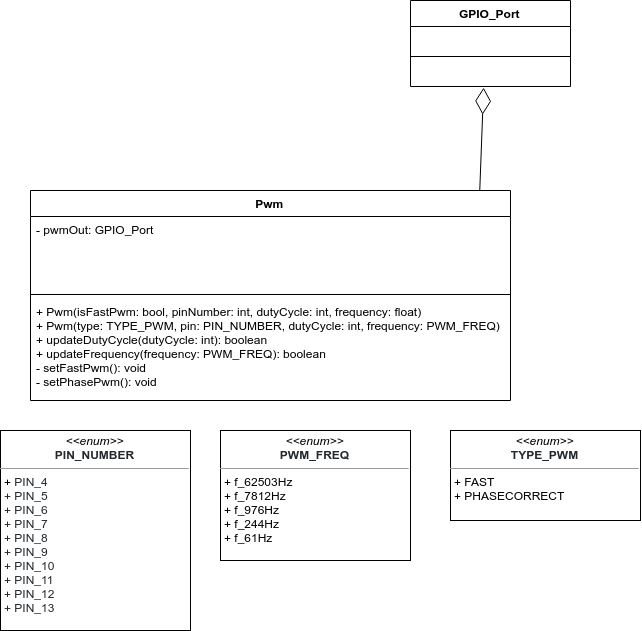

The diagram above was exported from draw.io. Its source (the exported page's mxGraphModel, read from the mxfile embedded in the PNG):
<mxGraphModel dx="1485" dy="820" grid="1" gridSize="10" guides="1" tooltips="1" connect="1" arrows="1" fold="1" page="1" pageScale="1" pageWidth="827" pageHeight="1169" math="0" shadow="0">
  <root>
    <mxCell id="0" />
    <mxCell id="1" parent="0" />
    <mxCell id="mPJnbyNPJXWQ2-X9yDOz-1" value="Pwm" style="swimlane;fontStyle=1;align=center;verticalAlign=top;childLayout=stackLayout;horizontal=1;startSize=26;horizontalStack=0;resizeParent=1;resizeParentMax=0;resizeLast=0;collapsible=1;marginBottom=0;" parent="1" vertex="1">
      <mxGeometry x="160" y="230" width="480" height="210" as="geometry" />
    </mxCell>
    <mxCell id="mPJnbyNPJXWQ2-X9yDOz-2" value="- pwmOut: GPIO_Port" style="text;strokeColor=none;fillColor=none;align=left;verticalAlign=top;spacingLeft=4;spacingRight=4;overflow=hidden;rotatable=0;points=[[0,0.5],[1,0.5]];portConstraint=eastwest;" parent="mPJnbyNPJXWQ2-X9yDOz-1" vertex="1">
      <mxGeometry y="26" width="480" height="74" as="geometry" />
    </mxCell>
    <mxCell id="mPJnbyNPJXWQ2-X9yDOz-3" value="" style="line;strokeWidth=1;fillColor=none;align=left;verticalAlign=middle;spacingTop=-1;spacingLeft=3;spacingRight=3;rotatable=0;labelPosition=right;points=[];portConstraint=eastwest;" parent="mPJnbyNPJXWQ2-X9yDOz-1" vertex="1">
      <mxGeometry y="100" width="480" height="8" as="geometry" />
    </mxCell>
    <mxCell id="mPJnbyNPJXWQ2-X9yDOz-4" value="+ Pwm(isFastPwm: bool, pinNumber: int, dutyCycle: int, frequency: float)&#10;+ Pwm(type: TYPE_PWM, pin: PIN_NUMBER, dutyCycle: int, frequency: PWM_FREQ)&#10;+ updateDutyCycle(dutyCycle: int): boolean&#10;+ updateFrequency(frequency: PWM_FREQ): boolean&#10;- setFastPwm(): void&#10;- setPhasePwm(): void" style="text;strokeColor=none;fillColor=none;align=left;verticalAlign=top;spacingLeft=4;spacingRight=4;overflow=hidden;rotatable=0;points=[[0,0.5],[1,0.5]];portConstraint=eastwest;" parent="mPJnbyNPJXWQ2-X9yDOz-1" vertex="1">
      <mxGeometry y="108" width="480" height="102" as="geometry" />
    </mxCell>
    <mxCell id="icS-tPSK6Y8WXzn4ZYCq-1" value="GPIO_Port" style="swimlane;fontStyle=1;align=center;verticalAlign=top;childLayout=stackLayout;horizontal=1;startSize=26;horizontalStack=0;resizeParent=1;resizeParentMax=0;resizeLast=0;collapsible=1;marginBottom=0;" parent="1" vertex="1">
      <mxGeometry x="540" y="40" width="160" height="86" as="geometry" />
    </mxCell>
    <mxCell id="icS-tPSK6Y8WXzn4ZYCq-2" value=" " style="text;strokeColor=none;fillColor=none;align=left;verticalAlign=top;spacingLeft=4;spacingRight=4;overflow=hidden;rotatable=0;points=[[0,0.5],[1,0.5]];portConstraint=eastwest;" parent="icS-tPSK6Y8WXzn4ZYCq-1" vertex="1">
      <mxGeometry y="26" width="160" height="26" as="geometry" />
    </mxCell>
    <mxCell id="icS-tPSK6Y8WXzn4ZYCq-3" value="" style="line;strokeWidth=1;fillColor=none;align=left;verticalAlign=middle;spacingTop=-1;spacingLeft=3;spacingRight=3;rotatable=0;labelPosition=right;points=[];portConstraint=eastwest;" parent="icS-tPSK6Y8WXzn4ZYCq-1" vertex="1">
      <mxGeometry y="52" width="160" height="8" as="geometry" />
    </mxCell>
    <mxCell id="icS-tPSK6Y8WXzn4ZYCq-4" value=" " style="text;strokeColor=none;fillColor=none;align=left;verticalAlign=top;spacingLeft=4;spacingRight=4;overflow=hidden;rotatable=0;points=[[0,0.5],[1,0.5]];portConstraint=eastwest;" parent="icS-tPSK6Y8WXzn4ZYCq-1" vertex="1">
      <mxGeometry y="60" width="160" height="26" as="geometry" />
    </mxCell>
    <mxCell id="icS-tPSK6Y8WXzn4ZYCq-9" value="" style="endArrow=diamondThin;endFill=0;endSize=24;html=1;entryX=0.457;entryY=1.044;entryDx=0;entryDy=0;entryPerimeter=0;exitX=0.936;exitY=-0.001;exitDx=0;exitDy=0;exitPerimeter=0;" parent="1" source="mPJnbyNPJXWQ2-X9yDOz-1" target="icS-tPSK6Y8WXzn4ZYCq-4" edge="1">
      <mxGeometry width="160" relative="1" as="geometry">
        <mxPoint x="530" y="180" as="sourcePoint" />
        <mxPoint x="690" y="180" as="targetPoint" />
      </mxGeometry>
    </mxCell>
    <mxCell id="Fyc5q2KoiwSsa_gOg7jF-5" value="&lt;p style=&quot;margin: 0px ; margin-top: 4px ; text-align: center&quot;&gt;&lt;i&gt;&amp;lt;&amp;lt;enum&amp;gt;&amp;gt;&lt;/i&gt;&lt;br&gt;&lt;span style=&quot;color: rgb(36 , 41 , 46) ; font-family: , &amp;#34;consolas&amp;#34; , &amp;#34;liberation mono&amp;#34; , &amp;#34;menlo&amp;#34; , monospace ; white-space: pre ; background-color: rgb(255 , 255 , 255)&quot;&gt;&lt;b&gt;PIN_NUMBER&lt;/b&gt;&lt;/span&gt;&lt;br&gt;&lt;/p&gt;&lt;hr size=&quot;1&quot;&gt;&lt;p style=&quot;margin: 0px ; margin-left: 4px&quot;&gt;+&amp;nbsp;&lt;span style=&quot;color: rgb(36 , 41 , 46) ; font-family: , &amp;#34;consolas&amp;#34; , &amp;#34;liberation mono&amp;#34; , &amp;#34;menlo&amp;#34; , monospace ; white-space: pre ; background-color: rgb(255 , 255 , 255)&quot;&gt;PIN_4&lt;/span&gt;&lt;br&gt;&lt;/p&gt;&lt;p style=&quot;margin: 0px ; margin-left: 4px&quot;&gt;&lt;span style=&quot;color: rgb(36 , 41 , 46) ; font-family: , &amp;#34;consolas&amp;#34; , &amp;#34;liberation mono&amp;#34; , &amp;#34;menlo&amp;#34; , monospace ; white-space: pre ; background-color: rgb(255 , 255 , 255)&quot;&gt;+ PIN_5&lt;/span&gt;&lt;/p&gt;&lt;p style=&quot;margin: 0px ; margin-left: 4px&quot;&gt;&lt;span style=&quot;color: rgb(36 , 41 , 46) ; font-family: , &amp;#34;consolas&amp;#34; , &amp;#34;liberation mono&amp;#34; , &amp;#34;menlo&amp;#34; , monospace ; white-space: pre ; background-color: rgb(255 , 255 , 255)&quot;&gt;+ PIN_6&lt;/span&gt;&lt;/p&gt;&lt;p style=&quot;margin: 0px ; margin-left: 4px&quot;&gt;&lt;span style=&quot;color: rgb(36 , 41 , 46) ; font-family: , &amp;#34;consolas&amp;#34; , &amp;#34;liberation mono&amp;#34; , &amp;#34;menlo&amp;#34; , monospace ; white-space: pre ; background-color: rgb(255 , 255 , 255)&quot;&gt;+ PIN_7&lt;/span&gt;&lt;/p&gt;&lt;p style=&quot;margin: 0px ; margin-left: 4px&quot;&gt;&lt;span style=&quot;color: rgb(36 , 41 , 46) ; font-family: , &amp;#34;consolas&amp;#34; , &amp;#34;liberation mono&amp;#34; , &amp;#34;menlo&amp;#34; , monospace ; white-space: pre ; background-color: rgb(255 , 255 , 255)&quot;&gt;+ PIN_8&lt;/span&gt;&lt;/p&gt;&lt;p style=&quot;margin: 0px ; margin-left: 4px&quot;&gt;&lt;span style=&quot;color: rgb(36 , 41 , 46) ; font-family: , &amp;#34;consolas&amp;#34; , &amp;#34;liberation mono&amp;#34; , &amp;#34;menlo&amp;#34; , monospace ; white-space: pre ; background-color: rgb(255 , 255 , 255)&quot;&gt;+ PIN_9&lt;/span&gt;&lt;/p&gt;&lt;p style=&quot;margin: 0px ; margin-left: 4px&quot;&gt;&lt;span style=&quot;color: rgb(36 , 41 , 46) ; font-family: , &amp;#34;consolas&amp;#34; , &amp;#34;liberation mono&amp;#34; , &amp;#34;menlo&amp;#34; , monospace ; white-space: pre ; background-color: rgb(255 , 255 , 255)&quot;&gt;+ PIN_10&lt;/span&gt;&lt;/p&gt;&lt;p style=&quot;margin: 0px ; margin-left: 4px&quot;&gt;&lt;span style=&quot;color: rgb(36 , 41 , 46) ; font-family: , &amp;#34;consolas&amp;#34; , &amp;#34;liberation mono&amp;#34; , &amp;#34;menlo&amp;#34; , monospace ; white-space: pre ; background-color: rgb(255 , 255 , 255)&quot;&gt;+ PIN_11&lt;/span&gt;&lt;/p&gt;&lt;p style=&quot;margin: 0px ; margin-left: 4px&quot;&gt;&lt;span style=&quot;color: rgb(36 , 41 , 46) ; font-family: , &amp;#34;consolas&amp;#34; , &amp;#34;liberation mono&amp;#34; , &amp;#34;menlo&amp;#34; , monospace ; white-space: pre ; background-color: rgb(255 , 255 , 255)&quot;&gt;+ PIN_12&lt;/span&gt;&lt;/p&gt;&lt;p style=&quot;margin: 0px ; margin-left: 4px&quot;&gt;&lt;span style=&quot;color: rgb(36 , 41 , 46) ; font-family: , &amp;#34;consolas&amp;#34; , &amp;#34;liberation mono&amp;#34; , &amp;#34;menlo&amp;#34; , monospace ; white-space: pre ; background-color: rgb(255 , 255 , 255)&quot;&gt;+ PIN_13&lt;/span&gt;&lt;/p&gt;&lt;p style=&quot;margin: 0px ; margin-left: 4px&quot;&gt;&lt;br&gt;&lt;/p&gt;" style="verticalAlign=top;align=left;overflow=fill;fontSize=12;fontFamily=Helvetica;html=1;" vertex="1" parent="1">
      <mxGeometry x="130" y="470" width="190" height="200" as="geometry" />
    </mxCell>
    <mxCell id="Fyc5q2KoiwSsa_gOg7jF-6" value="&lt;p style=&quot;margin: 0px ; margin-top: 4px ; text-align: center&quot;&gt;&lt;i&gt;&amp;lt;&amp;lt;enum&amp;gt;&amp;gt;&lt;/i&gt;&lt;br&gt;&lt;span style=&quot;color: rgb(36 , 41 , 46) ; font-family: , &amp;#34;consolas&amp;#34; , &amp;#34;liberation mono&amp;#34; , &amp;#34;menlo&amp;#34; , monospace ; white-space: pre ; background-color: rgb(255 , 255 , 255)&quot;&gt;&lt;b&gt;PWM_FREQ&lt;/b&gt;&lt;/span&gt;&lt;br&gt;&lt;/p&gt;&lt;hr size=&quot;1&quot;&gt;&lt;p style=&quot;margin: 0px ; margin-left: 4px&quot;&gt;+ f_62503Hz&lt;/p&gt;&lt;p style=&quot;margin: 0px ; margin-left: 4px&quot;&gt;+ f_7812Hz&lt;/p&gt;&lt;p style=&quot;margin: 0px ; margin-left: 4px&quot;&gt;+ f_976Hz&lt;/p&gt;&lt;p style=&quot;margin: 0px ; margin-left: 4px&quot;&gt;+ f_244Hz&lt;/p&gt;&lt;p style=&quot;margin: 0px ; margin-left: 4px&quot;&gt;+ f_61Hz&lt;/p&gt;&lt;br&gt;&lt;p style=&quot;margin: 0px ; margin-left: 4px&quot;&gt;&lt;/p&gt;&lt;br&gt;&lt;p style=&quot;margin: 0px ; margin-left: 4px&quot;&gt;&lt;br&gt;&lt;/p&gt;" style="verticalAlign=top;align=left;overflow=fill;fontSize=12;fontFamily=Helvetica;html=1;" vertex="1" parent="1">
      <mxGeometry x="350" y="470" width="190" height="130" as="geometry" />
    </mxCell>
    <mxCell id="Fyc5q2KoiwSsa_gOg7jF-7" value="&lt;p style=&quot;margin: 0px ; margin-top: 4px ; text-align: center&quot;&gt;&lt;i&gt;&amp;lt;&amp;lt;enum&amp;gt;&amp;gt;&lt;/i&gt;&lt;br&gt;&lt;span style=&quot;color: rgb(36 , 41 , 46) ; font-family: , &amp;#34;consolas&amp;#34; , &amp;#34;liberation mono&amp;#34; , &amp;#34;menlo&amp;#34; , monospace ; white-space: pre ; background-color: rgb(255 , 255 , 255)&quot;&gt;&lt;b&gt;TYPE_PWM&lt;/b&gt;&lt;/span&gt;&lt;br&gt;&lt;/p&gt;&lt;hr size=&quot;1&quot;&gt;&lt;p style=&quot;margin: 0px ; margin-left: 4px&quot;&gt;+ FAST&lt;/p&gt;&lt;p style=&quot;margin: 0px ; margin-left: 4px&quot;&gt;+ PHASECORRECT&lt;/p&gt;&lt;br&gt;&lt;p style=&quot;margin: 0px ; margin-left: 4px&quot;&gt;&lt;br&gt;&lt;/p&gt;" style="verticalAlign=top;align=left;overflow=fill;fontSize=12;fontFamily=Helvetica;html=1;" vertex="1" parent="1">
      <mxGeometry x="580" y="470" width="190" height="90" as="geometry" />
    </mxCell>
  </root>
</mxGraphModel>